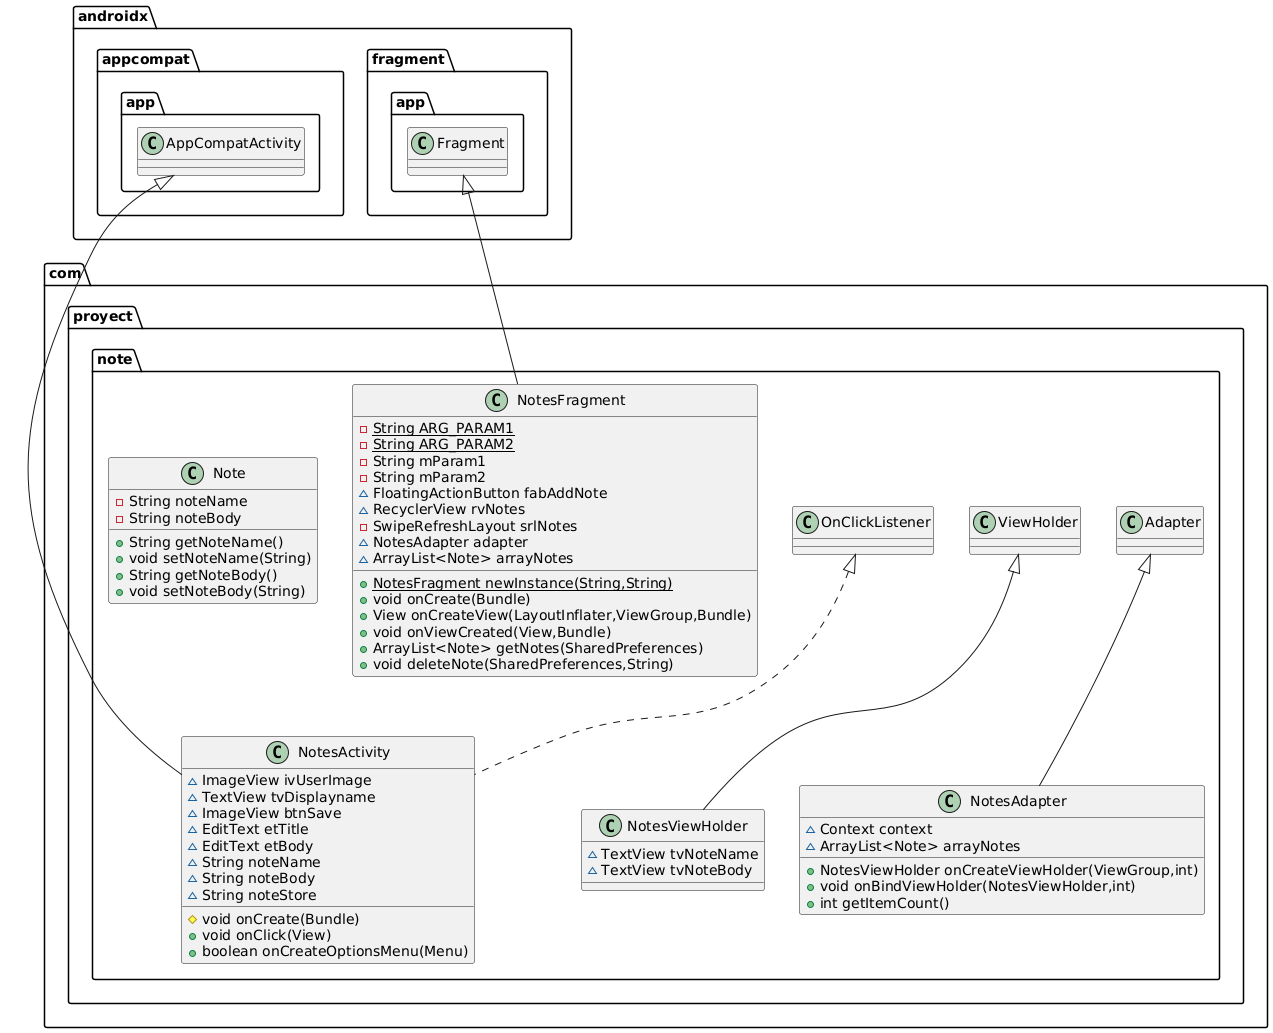

The diagram above was rendered by PlantUML. Its source (embedded in the PNG):
@startuml
class com.proyect.note.Note {
- String noteName
- String noteBody
+ String getNoteName()
+ void setNoteName(String)
+ String getNoteBody()
+ void setNoteBody(String)
}


class com.proyect.note.NotesViewHolder {
~ TextView tvNoteName
~ TextView tvNoteBody
}

class com.proyect.note.NotesAdapter {
~ Context context
~ ArrayList<Note> arrayNotes
+ NotesViewHolder onCreateViewHolder(ViewGroup,int)
+ void onBindViewHolder(NotesViewHolder,int)
+ int getItemCount()
}


class com.proyect.note.NotesActivity {
~ ImageView ivUserImage
~ TextView tvDisplayname
~ ImageView btnSave
~ EditText etTitle
~ EditText etBody
~ String noteName
~ String noteBody
~ String noteStore
# void onCreate(Bundle)
+ void onClick(View)
+ boolean onCreateOptionsMenu(Menu)
}


class com.proyect.note.NotesFragment {
- {static} String ARG_PARAM1
- {static} String ARG_PARAM2
- String mParam1
- String mParam2
~ FloatingActionButton fabAddNote
~ RecyclerView rvNotes
- SwipeRefreshLayout srlNotes
~ NotesAdapter adapter
~ ArrayList<Note> arrayNotes
+ {static} NotesFragment newInstance(String,String)
+ void onCreate(Bundle)
+ View onCreateView(LayoutInflater,ViewGroup,Bundle)
+ void onViewCreated(View,Bundle)
+ ArrayList<Note> getNotes(SharedPreferences)
+ void deleteNote(SharedPreferences,String)
}




com.proyect.note.ViewHolder <|-- com.proyect.note.NotesViewHolder
com.proyect.note.Adapter <|-- com.proyect.note.NotesAdapter
com.proyect.note.OnClickListener <|.. com.proyect.note.NotesActivity
androidx.appcompat.app.AppCompatActivity <|-- com.proyect.note.NotesActivity
androidx.fragment.app.Fragment <|-- com.proyect.note.NotesFragment
@enduml